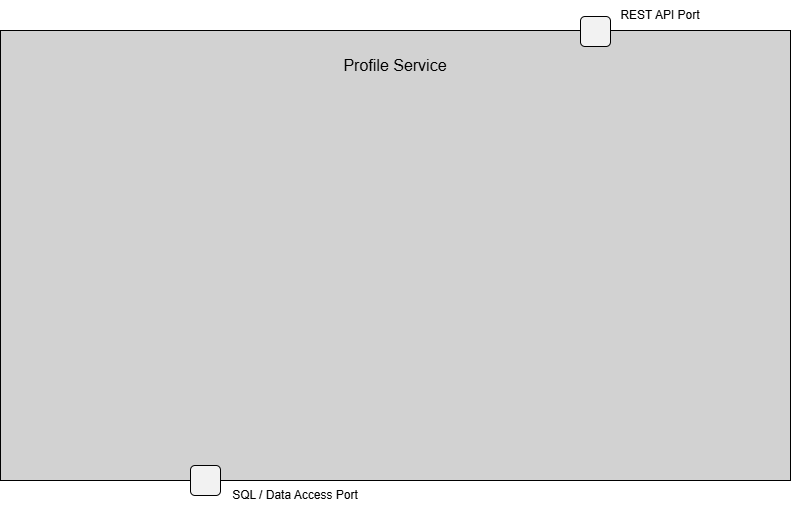

The diagram above was exported from draw.io. Its source (the exported page's mxGraphModel, read from the mxfile embedded in the PNG):
<mxGraphModel dx="1201" dy="711" grid="1" gridSize="10" guides="1" tooltips="1" connect="1" arrows="1" fold="1" page="1" pageScale="1" pageWidth="850" pageHeight="1100" math="0" shadow="0">
  <root>
    <mxCell id="0" />
    <mxCell id="1" parent="0" />
    <mxCell id="OzIFU6RvQ7_ETcBUMa7j-1" parent="1" style="html=1;whiteSpace=wrap;fillColor=#D2D2D2;" value="" vertex="1">
      <mxGeometry height="450" width="790" x="30" y="130" as="geometry" />
    </mxCell>
    <mxCell id="OzIFU6RvQ7_ETcBUMa7j-2" parent="1" style="text;html=1;whiteSpace=wrap;strokeColor=none;fillColor=none;align=center;verticalAlign=middle;rounded=0;autosize=1;resizable=0;fontSize=16;" value="Profile Service" vertex="1">
      <mxGeometry height="30" width="130" x="360" y="150" as="geometry" />
    </mxCell>
    <mxCell id="OzIFU6RvQ7_ETcBUMa7j-3" parent="1" style="rounded=1;whiteSpace=wrap;html=1;fillColor=#F2F2F2;" value="" vertex="1">
      <mxGeometry height="30" width="30" x="610" y="116" as="geometry" />
    </mxCell>
    <mxCell id="OzIFU6RvQ7_ETcBUMa7j-4" parent="1" style="text;html=1;whiteSpace=wrap;strokeColor=none;fillColor=none;align=center;verticalAlign=middle;rounded=0;" value="REST API Port" vertex="1">
      <mxGeometry height="30" width="100" x="640" y="100" as="geometry" />
    </mxCell>
    <mxCell id="OzIFU6RvQ7_ETcBUMa7j-5" parent="1" style="rounded=1;whiteSpace=wrap;html=1;fillColor=#F2F2F2;" value="" vertex="1">
      <mxGeometry height="30" width="30" x="220" y="565" as="geometry" />
    </mxCell>
    <mxCell id="OzIFU6RvQ7_ETcBUMa7j-6" parent="1" style="text;html=1;whiteSpace=wrap;strokeColor=none;fillColor=none;align=center;verticalAlign=middle;rounded=0;" value="SQL / Data Access Port" vertex="1">
      <mxGeometry height="30" width="150" x="250" y="580" as="geometry" />
    </mxCell>
  </root>
</mxGraphModel>